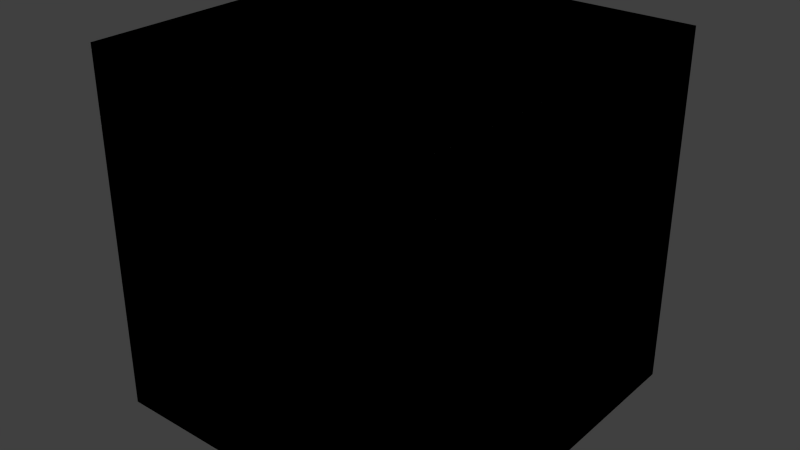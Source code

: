 # Source: obstaculo.blend  (saved by Blender 2.69.0; exported with 4.5.12 LTS)
import bpy
from mathutils import Matrix  # noqa: F401  (used for matrix-valued properties, if any)

bpy.ops.wm.read_factory_settings(use_empty=True)
scene = bpy.context.scene
scene.name = 'Scene'

# ---- collections
col_collection_1 = bpy.data.collections.new('Collection 1'); scene.collection.children.link(col_collection_1)

# ---- world
world_world = bpy.data.worlds.new('World'); scene.world = world_world
world_world.color = (0.05088, 0.05088, 0.05088)
world_world.use_sun_shadow = False
world_world.sun_shadow_jitter_overblur = 0.0
world_world.cycles.sampling_method = 'MANUAL'
world_world.cycles.sample_map_resolution = 256

# ---- meshes
me_cube_001 = bpy.data.meshes.new('Cube.001')
me_cube_001.from_pydata([(-1.0, -1.0, -1.0), (-1.0, 1.0, -1.0), (1.0, 1.0, -1.0), (1.0, -1.0, -1.0), (-1.0, -1.0, 1.0), (-1.0, 1.0, 1.0), (1.0, 1.0, 1.0), (1.0, -1.0, 1.0), (-1.0, -1.0, -1.0), (-1.0, 1.0, -1.0), (1.0, 1.0, -1.0), (1.0, -1.0, -1.0), (-1.0, -1.0, 1.0), (-1.0, 1.0, 1.0), (1.0, 1.0, 1.0), (1.0, -1.0, 1.0)], [], [(4, 0, 1, 5), (5, 1, 2, 6), (6, 2, 3, 7), (7, 3, 0, 4), (0, 3, 2, 1), (7, 4, 5, 6), (12, 13, 9, 8), (13, 14, 10, 9), (14, 15, 11, 10), (15, 12, 8, 11), (8, 9, 10, 11), (15, 14, 13, 12)])
me_cube_001.use_remesh_preserve_volume = False
me_cube_001.use_remesh_preserve_attributes = False
me_cube_001.use_mirror_vertex_groups = False
me_cube_001.update()

# ---- objects
ob_cube = bpy.data.objects.new('Cube', me_cube_001)

# ---- transforms, parenting, visibility, modifiers, constraints
ob_cube.location = (0.0, 0.0, 0.0)
ob_cube.scale = (0.125, 0.125, 0.125)
ob_cube.lineart.crease_threshold = 0.0

# ---- collection membership
col_collection_1.objects.link(ob_cube)

# ---- scene / render settings (as saved in the file)
scene.frame_start = 1; scene.frame_end = 250; scene.frame_set(1)
scene.render.engine = 'BLENDER_EEVEE_NEXT'
scene.render.image_settings.compression = 90
scene.render.resolution_percentage = 50
scene.render.dither_intensity = 0.0
scene.cycles.use_denoising = False
scene.cycles.samples = 10
scene.cycles.sampling_pattern = 'TABULATED_SOBOL'
scene.cycles.light_sampling_threshold = 0.0
scene.cycles.use_adaptive_sampling = False
scene.cycles.use_light_tree = False
scene.cycles.blur_glossy = 0.0
scene.cycles.volume_bounces = 1
scene.cycles.pixel_filter_type = 'GAUSSIAN'
scene.cycles.sample_clamp_indirect = 0.0
scene.view_settings.view_transform = 'Standard'
bpy.context.view_layer.update()

# ---- added for rendering (the .blend has no active camera and no usable light): camera, sun
cam_auto = bpy.data.cameras.new('AutoCamera')
cam_auto.lens = 50.0
cam_auto.sensor_width = 36.0
cam_auto.clip_end = 1000.0
ob_auto_camera = bpy.data.objects.new('AutoCamera', cam_auto)
scene.collection.objects.link(ob_auto_camera)
ob_auto_camera.location = (0.400634, -0.480761, 0.320507)
ob_auto_camera.rotation_euler = (1.09748, -7.21219e-08, 0.694738)
scene.camera = ob_auto_camera
light_auto_sun = bpy.data.lights.new('AutoSun', 'SUN')
light_auto_sun.energy = 3.0
light_auto_sun.angle = 0.0523599
ob_auto_sun = bpy.data.objects.new('AutoSun', light_auto_sun)
scene.collection.objects.link(ob_auto_sun)
ob_auto_sun.rotation_euler = (0.872665, 0.174533, 0.523599)
bpy.context.view_layer.update()

